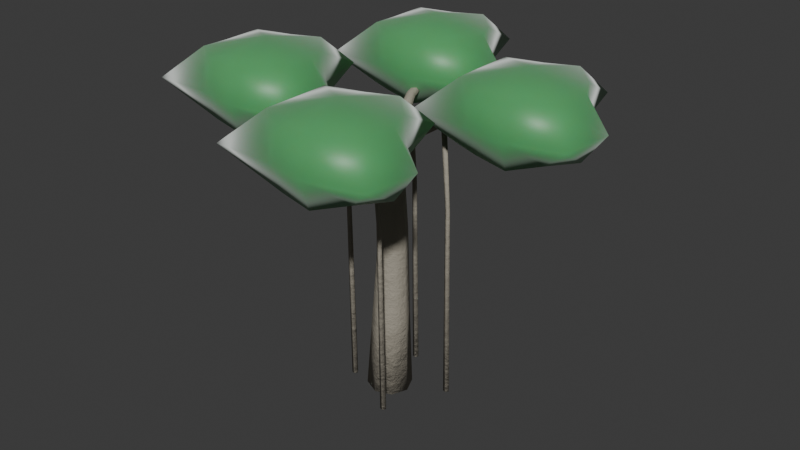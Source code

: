 # Source: canopy_ancient_banyan.blend  (saved by Blender 5.2.44; exported with 4.5.12 LTS)
import bpy
from mathutils import Matrix  # noqa: F401  (used for matrix-valued properties, if any)

bpy.ops.wm.read_factory_settings(use_empty=True)
scene = bpy.context.scene
scene.name = 'Scene'

# ---- collections
col_collection = bpy.data.collections.new('Collection'); scene.collection.children.link(col_collection)

# ---- materials (node trees are filled in below, after node groups)
mat_m_banyan_trunk = bpy.data.materials.new('M_Banyan_Trunk')
mat_m_banyan_foliage = bpy.data.materials.new('M_Banyan_Foliage')

# ---- material node trees
mat_m_banyan_trunk.use_nodes = True; mat_m_banyan_trunk.node_tree.nodes.clear()
_N = mat_m_banyan_trunk.node_tree.nodes; _L = mat_m_banyan_trunk.node_tree.links
n0 = _N.new('ShaderNodeBsdfPrincipled'); n0.name = 'Principled BSDF'; n0.location = (200, 0)
n0.inputs[0].default_value = (0.35, 0.32, 0.26, 1.0)
n0.inputs[2].default_value = 0.88
n0.inputs[10].default_value = 0.005
n0.inputs[13].default_value = 0.25
n1 = _N.new('ShaderNodeTexNoise'); n1.name = 'Noise Texture'; n1.location = (-400, -150)
n1.width = 160
n1.inputs[2].default_value = 18.0
n1.inputs[3].default_value = 6.0
n1.inputs[4].default_value = 0.75
n2 = _N.new('ShaderNodeBump'); n2.name = 'Bump'; n2.location = (-100, -150)
n2.inputs[0].default_value = 0.6
n2.inputs[1].default_value = 0.15
n3 = _N.new('ShaderNodeOutputMaterial'); n3.name = 'Material Output'; n3.location = (500, 0)
_L.new(n1.outputs[0], n2.inputs[3])
_L.new(n2.outputs[0], n0.inputs[5])
_L.new(n0.outputs[0], n3.inputs[0])
n3.is_active_output = True
mat_m_banyan_foliage.use_nodes = True; mat_m_banyan_foliage.node_tree.nodes.clear()
_N = mat_m_banyan_foliage.node_tree.nodes; _L = mat_m_banyan_foliage.node_tree.links
n0 = _N.new('ShaderNodeBsdfPrincipled'); n0.name = 'Principled BSDF'; n0.location = (200, 0)
n0.inputs[0].default_value = (0.08, 0.36, 0.12, 1.0)
n0.inputs[2].default_value = 0.45
n0.inputs[8].default_value = 0.4
n0.inputs[10].default_value = 0.03
n0.inputs[24].default_value = 0.4
n1 = _N.new('ShaderNodeOutputMaterial'); n1.name = 'Material Output'; n1.location = (500, 0)
_L.new(n0.outputs[0], n1.inputs[0])
n1.is_active_output = True

# ---- world
world_world = bpy.data.worlds.new('World'); scene.world = world_world
world_world.use_nodes = True; world_world.node_tree.nodes.clear()
_N = world_world.node_tree.nodes; _L = world_world.node_tree.links
n0 = _N.new('ShaderNodeOutputWorld'); n0.name = 'World Output'; n0.location = (200, 100)
n1 = _N.new('ShaderNodeBackground'); n1.name = 'Background'; n1.location = (-200, 100)
n1.inputs[0].default_value = (0.05088, 0.05088, 0.05088, 1.0)
_L.new(n1.outputs[0], n0.inputs[0])
n0.is_active_output = True
world_world.color = (0.05088, 0.05088, 0.05088)
world_world.sun_shadow_jitter_overblur = 0.0

# ---- meshes
me_flora_ancient_banyan_mesh = bpy.data.meshes.new('Flora_Ancient_Banyan_Mesh')
me_flora_ancient_banyan_mesh.from_pydata([(-0.6488, 0.0, 0.03893), (-0.4599, -0.4593, 0.009223), (-0.001553, -0.6495, -0.02589), (0.4577, -0.4593, -0.04583), (0.6488, -7.954e-17, -0.03893), (0.4599, 0.4593, -0.009223), (0.001553, 0.6495, 0.02589), (-0.4577, 0.4593, 0.04583), (-0.37, -0.1006, 2.505), (-0.2171, -0.468, 2.513), (0.1507, -0.6198, 2.512), (0.5182, -0.4671, 2.505), (0.67, -0.09938, 2.495), (0.5171, 0.268, 2.487), (0.1493, 0.4198, 2.488), (-0.2182, 0.2671, 2.495), (-0.35, 0.1193, 4.996), (-0.2324, -0.1632, 5.004), (0.05058, -0.2799, 5.01), (0.3332, -0.1623, 5.01), (0.45, 0.1207, 5.004), (0.3324, 0.4032, 4.996), (0.04942, 0.5199, 4.99), (-0.2332, 0.4023, 4.99), (-0.1799, 0.0192, 7.506), (-0.09754, -0.1784, 7.496), (0.1006, -0.2598, 7.489), (0.2984, -0.1773, 7.488), (0.3799, 0.0208, 7.494), (0.2975, 0.2184, 7.504), (0.09942, 0.2998, 7.511), (-0.09836, 0.2173, 7.512), (0.0, 0.0, 0.0), (0.1, 0.02, 7.5), (0.1686, -0.1679, 7.5), (0.215, -0.04447, 7.35), (0.1464, 0.1434, 7.35), (0.03142, 0.2079, 7.5), (-0.01501, 0.08447, 7.65), (0.05357, -0.1034, 7.65), (1.463, 0.3685, 8.3), (1.467, 0.4447, 8.183), (1.419, 0.5762, 8.183), (1.367, 0.6316, 8.3), (1.363, 0.5555, 8.417), (1.411, 0.4239, 8.417), (3.415, 1.145, 8.4), (3.405, 1.184, 8.331), (3.377, 1.259, 8.331), (3.36, 1.295, 8.4), (3.371, 1.257, 8.469), (3.398, 1.181, 8.469), (0.1, 0.02, 7.5), (3.388, 1.22, 8.4), (1.495, 0.5001, 8.303), (1.44, 0.424, 8.298), (1.351, 0.4531, 8.296), (1.35, 0.547, 8.299), (1.44, 0.5761, 8.304), (1.585, 0.6001, 5.801), (1.537, 0.5335, 5.799), (1.459, 0.5589, 5.798), (1.458, 0.6412, 5.8), (1.537, 0.6666, 5.802), (1.655, 0.6501, 0.0007762), (1.593, 0.5645, -0.0004976), (1.492, 0.5971, -0.001084), (1.492, 0.7029, -0.0001722), (1.593, 0.7357, 0.0009773), (1.415, 0.5001, 8.3), (1.565, 0.6501, 0.0), (3.388, 1.22, 10.0), (3.388, 1.22, 7.6), (5.021, 1.22, 9.691), (4.583, 2.089, 9.606), (3.893, 2.774, 9.691), (2.931, 2.626, 9.606), (2.066, 2.18, 9.691), (1.91, 1.22, 9.606), (2.066, 0.26, 9.691), (2.931, -0.1854, 9.606), (3.893, -0.3333, 9.691), (4.583, 0.3515, 9.606), (5.698, 1.22, 8.8), (4.655, 2.141, 8.8), (4.202, 3.725, 8.8), (2.642, 3.515, 8.8), (1.942, 2.27, 8.8), (1.298, 1.22, 8.8), (1.096, -0.4451, 8.8), (2.842, -0.4601, 8.8), (4.002, -0.6693, 8.8), (5.502, -0.3158, 8.8), (5.021, 1.22, 7.909), (4.583, 2.089, 7.994), (3.893, 2.774, 7.909), (2.931, 2.626, 7.994), (2.066, 2.18, 7.909), (1.91, 1.22, 7.994), (2.066, 0.26, 7.909), (2.931, -0.1854, 7.994), (3.893, -0.3333, 7.909), (4.583, 0.3515, 7.994), (0.2879, 0.08858, 7.5), (0.1645, 0.135, 7.35), (-0.0234, 0.06643, 7.35), (-0.08787, -0.04858, 7.5), (0.03553, -0.09501, 7.65), (0.2234, -0.02643, 7.65), (-0.2485, 1.383, 8.3), (-0.3247, 1.387, 8.183), (-0.4562, 1.339, 8.183), (-0.5116, 1.287, 8.3), (-0.4355, 1.283, 8.417), (-0.3039, 1.331, 8.417), (-1.025, 3.335, 8.4), (-1.064, 3.325, 8.331), (-1.139, 3.297, 8.331), (-1.175, 3.28, 8.4), (-1.137, 3.291, 8.469), (-1.061, 3.318, 8.469), (0.1, 0.02, 7.5), (-1.1, 3.308, 8.4), (-0.3001, 1.335, 8.303), (-0.3552, 1.259, 8.298), (-0.4447, 1.288, 8.296), (-0.4448, 1.382, 8.299), (-0.3555, 1.411, 8.304), (-0.2101, 1.435, 5.801), (-0.2584, 1.369, 5.799), (-0.3366, 1.394, 5.798), (-0.3367, 1.476, 5.8), (-0.2585, 1.502, 5.802), (-0.1401, 1.485, 0.0007762), (-0.2022, 1.4, -0.0004976), (-0.3028, 1.432, -0.001084), (-0.3029, 1.538, -0.0001722), (-0.2023, 1.571, 0.0009773), (-0.3801, 1.335, 8.3), (-0.2301, 1.485, 0.0), (-1.1, 3.308, 10.0), (-1.1, 3.308, 7.6), (0.5333, 3.308, 9.691), (0.09547, 4.176, 9.606), (-0.5954, 4.861, 9.691), (-1.557, 4.713, 9.606), (-2.422, 4.268, 9.691), (-2.578, 3.308, 9.606), (-2.422, 2.348, 9.691), (-1.557, 1.902, 9.606), (-0.5954, 1.754, 9.691), (0.09547, 2.439, 9.606), (1.21, 3.308, 8.8), (0.1675, 4.229, 8.8), (-0.2864, 5.812, 8.8), (-1.846, 5.603, 8.8), (-2.546, 4.358, 8.8), (-3.19, 3.308, 8.8), (-3.392, 1.643, 8.8), (-1.646, 1.628, 8.8), (-0.4862, 1.418, 8.8), (1.014, 1.772, 8.8), (0.5333, 3.308, 7.909), (0.09547, 4.176, 7.994), (-0.5954, 4.861, 7.909), (-1.557, 4.713, 7.994), (-2.422, 4.268, 7.909), (-2.578, 3.308, 7.994), (-2.422, 2.348, 7.909), (-1.557, 1.902, 7.994), (-0.5954, 1.754, 7.909), (0.09547, 2.439, 7.994), (0.03142, 0.2079, 7.5), (-0.01501, 0.08447, 7.35), (0.05357, -0.1034, 7.35), (0.1686, -0.1679, 7.5), (0.215, -0.04447, 7.65), (0.1464, 0.1434, 7.65), (-1.263, -0.3285, 8.3), (-1.267, -0.4047, 8.183), (-1.219, -0.5362, 8.183), (-1.167, -0.5916, 8.3), (-1.163, -0.5155, 8.417), (-1.211, -0.3839, 8.417), (-3.215, -1.105, 8.4), (-3.205, -1.144, 8.331), (-3.177, -1.219, 8.331), (-3.16, -1.255, 8.4), (-3.171, -1.217, 8.469), (-3.198, -1.141, 8.469), (0.1, 0.02, 7.5), (-3.188, -1.18, 8.4), (-1.135, -0.4601, 8.303), (-1.19, -0.5361, 8.298), (-1.28, -0.507, 8.296), (-1.28, -0.4131, 8.299), (-1.191, -0.384, 8.304), (-1.045, -0.36, 5.801), (-1.093, -0.4266, 5.799), (-1.172, -0.4012, 5.798), (-1.172, -0.3189, 5.8), (-1.094, -0.2935, 5.802), (-0.9751, -0.31, 0.0007762), (-1.037, -0.3956, -0.0004976), (-1.138, -0.363, -0.001084), (-1.138, -0.2572, -0.0001722), (-1.037, -0.2245, 0.0009773), (-1.215, -0.4601, 8.3), (-1.065, -0.3101, 0.0), (-3.188, -1.18, 10.0), (-3.188, -1.18, 7.6), (-1.554, -1.18, 9.691), (-1.992, -0.3115, 9.606), (-2.683, 0.3733, 9.691), (-3.644, 0.2254, 9.606), (-4.509, -0.22, 9.691), (-4.666, -1.18, 9.606), (-4.509, -2.14, 9.691), (-3.644, -2.586, 9.606), (-2.683, -2.734, 9.691), (-1.992, -2.049, 9.606), (-0.8778, -1.18, 8.8), (-1.92, -0.2591, 8.8), (-2.374, 1.324, 8.8), (-3.934, 1.115, 8.8), (-4.633, -0.1298, 8.8), (-5.278, -1.18, 8.8), (-5.48, -2.845, 8.8), (-3.734, -2.86, 8.8), (-2.574, -3.07, 8.8), (-1.074, -2.716, 8.8), (-1.554, -1.18, 7.909), (-1.992, -0.3115, 7.994), (-2.683, 0.3733, 7.909), (-3.644, 0.2254, 7.994), (-4.509, -0.22, 7.909), (-4.666, -1.18, 7.994), (-4.509, -2.14, 7.909), (-3.644, -2.586, 7.994), (-2.683, -2.734, 7.909), (-1.992, -2.049, 7.994), (-0.08787, -0.04858, 7.5), (0.03553, -0.09501, 7.35), (0.2234, -0.02643, 7.35), (0.2879, 0.08858, 7.5), (0.1645, 0.135, 7.65), (-0.0234, 0.06643, 7.65), (0.4485, -1.343, 8.3), (0.5247, -1.347, 8.183), (0.6562, -1.299, 8.183), (0.7116, -1.247, 8.3), (0.6355, -1.243, 8.417), (0.5039, -1.291, 8.417), (1.225, -3.295, 8.4), (1.264, -3.285, 8.331), (1.339, -3.257, 8.331), (1.375, -3.24, 8.4), (1.337, -3.251, 8.469), (1.261, -3.278, 8.469), (0.1, 0.02, 7.5), (1.3, -3.268, 8.4), (0.66, -1.295, 8.303), (0.6049, -1.371, 8.298), (0.5155, -1.342, 8.296), (0.5153, -1.248, 8.299), (0.6046, -1.219, 8.304), (0.75, -1.195, 5.801), (0.7017, -1.262, 5.799), (0.6235, -1.236, 5.798), (0.6234, -1.154, 5.8), (0.7016, -1.129, 5.802), (0.8201, -1.145, 0.0007762), (0.7579, -1.231, -0.0004976), (0.6573, -1.198, -0.001084), (0.6572, -1.092, -0.0001722), (0.7578, -1.06, 0.0009773), (0.5801, -1.295, 8.3), (0.7301, -1.145, 0.0), (1.3, -3.268, 10.0), (1.3, -3.268, 7.6), (2.934, -3.268, 9.691), (2.496, -2.399, 9.606), (1.805, -1.714, 9.691), (0.8435, -1.862, 9.606), (-0.02132, -2.308, 9.691), (-0.1777, -3.268, 9.606), (-0.02132, -4.228, 9.691), (0.8435, -4.673, 9.606), (1.805, -4.821, 9.691), (2.496, -4.136, 9.606), (3.61, -3.268, 8.8), (2.568, -2.347, 8.8), (2.114, -0.7634, 8.8), (0.5544, -0.9726, 8.8), (-0.1455, -2.217, 8.8), (-0.7899, -3.268, 8.8), (-0.9919, -4.933, 8.8), (0.7542, -4.948, 8.8), (1.914, -5.157, 8.8), (3.414, -4.804, 8.8), (2.934, -3.268, 7.909), (2.496, -2.399, 7.994), (1.805, -1.714, 7.909), (0.8435, -1.862, 7.994), (-0.02132, -2.308, 7.909), (-0.1777, -3.268, 7.994), (-0.02132, -4.228, 7.909), (0.8435, -4.673, 7.994), (1.805, -4.821, 7.909), (2.496, -4.136, 7.994)], [], [(0, 1, 9, 8), (1, 2, 10, 9), (2, 3, 11, 10), (3, 4, 12, 11), (4, 5, 13, 12), (5, 6, 14, 13), (6, 7, 15, 14), (7, 0, 8, 15), (8, 9, 17, 16), (9, 10, 18, 17), (10, 11, 19, 18), (11, 12, 20, 19), (12, 13, 21, 20), (13, 14, 22, 21), (14, 15, 23, 22), (15, 8, 16, 23), (16, 17, 25, 24), (17, 18, 26, 25), (18, 19, 27, 26), (19, 20, 28, 27), (20, 21, 29, 28), (21, 22, 30, 29), (22, 23, 31, 30), (23, 16, 24, 31), (32, 1, 0), (32, 2, 1), (32, 3, 2), (32, 4, 3), (32, 5, 4), (32, 6, 5), (32, 7, 6), (32, 0, 7), (33, 24, 25), (33, 25, 26), (33, 26, 27), (33, 27, 28), (33, 28, 29), (33, 29, 30), (33, 30, 31), (33, 31, 24), (34, 35, 41, 40), (35, 36, 42, 41), (36, 37, 43, 42), (37, 38, 44, 43), (38, 39, 45, 44), (39, 34, 40, 45), (40, 41, 47, 46), (41, 42, 48, 47), (42, 43, 49, 48), (43, 44, 50, 49), (44, 45, 51, 50), (45, 40, 46, 51), (52, 35, 34), (52, 36, 35), (52, 37, 36), (52, 38, 37), (52, 39, 38), (52, 34, 39), (53, 46, 47), (53, 47, 48), (53, 48, 49), (53, 49, 50), (53, 50, 51), (53, 51, 46), (54, 55, 60, 59), (55, 56, 61, 60), (56, 57, 62, 61), (57, 58, 63, 62), (58, 54, 59, 63), (59, 60, 65, 64), (60, 61, 66, 65), (61, 62, 67, 66), (62, 63, 68, 67), (63, 59, 64, 68), (69, 55, 54), (69, 56, 55), (69, 57, 56), (69, 58, 57), (69, 54, 58), (70, 64, 65), (70, 65, 66), (70, 66, 67), (70, 67, 68), (70, 68, 64), (71, 73, 74), (71, 74, 75), (71, 75, 76), (71, 76, 77), (71, 77, 78), (71, 78, 79), (71, 79, 80), (71, 80, 81), (71, 81, 82), (71, 82, 73), (73, 83, 84, 74), (74, 84, 85, 75), (75, 85, 86, 76), (76, 86, 87, 77), (77, 87, 88, 78), (78, 88, 89, 79), (79, 89, 90, 80), (80, 90, 91, 81), (81, 91, 92, 82), (82, 92, 83, 73), (83, 93, 94, 84), (84, 94, 95, 85), (85, 95, 96, 86), (86, 96, 97, 87), (87, 97, 98, 88), (88, 98, 99, 89), (89, 99, 100, 90), (90, 100, 101, 91), (91, 101, 102, 92), (92, 102, 93, 83), (72, 94, 93), (72, 95, 94), (72, 96, 95), (72, 97, 96), (72, 98, 97), (72, 99, 98), (72, 100, 99), (72, 101, 100), (72, 102, 101), (72, 93, 102), (103, 104, 110, 109), (104, 105, 111, 110), (105, 106, 112, 111), (106, 107, 113, 112), (107, 108, 114, 113), (108, 103, 109, 114), (109, 110, 116, 115), (110, 111, 117, 116), (111, 112, 118, 117), (112, 113, 119, 118), (113, 114, 120, 119), (114, 109, 115, 120), (121, 104, 103), (121, 105, 104), (121, 106, 105), (121, 107, 106), (121, 108, 107), (121, 103, 108), (122, 115, 116), (122, 116, 117), (122, 117, 118), (122, 118, 119), (122, 119, 120), (122, 120, 115), (123, 124, 129, 128), (124, 125, 130, 129), (125, 126, 131, 130), (126, 127, 132, 131), (127, 123, 128, 132), (128, 129, 134, 133), (129, 130, 135, 134), (130, 131, 136, 135), (131, 132, 137, 136), (132, 128, 133, 137), (138, 124, 123), (138, 125, 124), (138, 126, 125), (138, 127, 126), (138, 123, 127), (139, 133, 134), (139, 134, 135), (139, 135, 136), (139, 136, 137), (139, 137, 133), (140, 142, 143), (140, 143, 144), (140, 144, 145), (140, 145, 146), (140, 146, 147), (140, 147, 148), (140, 148, 149), (140, 149, 150), (140, 150, 151), (140, 151, 142), (142, 152, 153, 143), (143, 153, 154, 144), (144, 154, 155, 145), (145, 155, 156, 146), (146, 156, 157, 147), (147, 157, 158, 148), (148, 158, 159, 149), (149, 159, 160, 150), (150, 160, 161, 151), (151, 161, 152, 142), (152, 162, 163, 153), (153, 163, 164, 154), (154, 164, 165, 155), (155, 165, 166, 156), (156, 166, 167, 157), (157, 167, 168, 158), (158, 168, 169, 159), (159, 169, 170, 160), (160, 170, 171, 161), (161, 171, 162, 152), (141, 163, 162), (141, 164, 163), (141, 165, 164), (141, 166, 165), (141, 167, 166), (141, 168, 167), (141, 169, 168), (141, 170, 169), (141, 171, 170), (141, 162, 171), (172, 173, 179, 178), (173, 174, 180, 179), (174, 175, 181, 180), (175, 176, 182, 181), (176, 177, 183, 182), (177, 172, 178, 183), (178, 179, 185, 184), (179, 180, 186, 185), (180, 181, 187, 186), (181, 182, 188, 187), (182, 183, 189, 188), (183, 178, 184, 189), (190, 173, 172), (190, 174, 173), (190, 175, 174), (190, 176, 175), (190, 177, 176), (190, 172, 177), (191, 184, 185), (191, 185, 186), (191, 186, 187), (191, 187, 188), (191, 188, 189), (191, 189, 184), (192, 193, 198, 197), (193, 194, 199, 198), (194, 195, 200, 199), (195, 196, 201, 200), (196, 192, 197, 201), (197, 198, 203, 202), (198, 199, 204, 203), (199, 200, 205, 204), (200, 201, 206, 205), (201, 197, 202, 206), (207, 193, 192), (207, 194, 193), (207, 195, 194), (207, 196, 195), (207, 192, 196), (208, 202, 203), (208, 203, 204), (208, 204, 205), (208, 205, 206), (208, 206, 202), (209, 211, 212), (209, 212, 213), (209, 213, 214), (209, 214, 215), (209, 215, 216), (209, 216, 217), (209, 217, 218), (209, 218, 219), (209, 219, 220), (209, 220, 211), (211, 221, 222, 212), (212, 222, 223, 213), (213, 223, 224, 214), (214, 224, 225, 215), (215, 225, 226, 216), (216, 226, 227, 217), (217, 227, 228, 218), (218, 228, 229, 219), (219, 229, 230, 220), (220, 230, 221, 211), (221, 231, 232, 222), (222, 232, 233, 223), (223, 233, 234, 224), (224, 234, 235, 225), (225, 235, 236, 226), (226, 236, 237, 227), (227, 237, 238, 228), (228, 238, 239, 229), (229, 239, 240, 230), (230, 240, 231, 221), (210, 232, 231), (210, 233, 232), (210, 234, 233), (210, 235, 234), (210, 236, 235), (210, 237, 236), (210, 238, 237), (210, 239, 238), (210, 240, 239), (210, 231, 240), (241, 242, 248, 247), (242, 243, 249, 248), (243, 244, 250, 249), (244, 245, 251, 250), (245, 246, 252, 251), (246, 241, 247, 252), (247, 248, 254, 253), (248, 249, 255, 254), (249, 250, 256, 255), (250, 251, 257, 256), (251, 252, 258, 257), (252, 247, 253, 258), (259, 242, 241), (259, 243, 242), (259, 244, 243), (259, 245, 244), (259, 246, 245), (259, 241, 246), (260, 253, 254), (260, 254, 255), (260, 255, 256), (260, 256, 257), (260, 257, 258), (260, 258, 253), (261, 262, 267, 266), (262, 263, 268, 267), (263, 264, 269, 268), (264, 265, 270, 269), (265, 261, 266, 270), (266, 267, 272, 271), (267, 268, 273, 272), (268, 269, 274, 273), (269, 270, 275, 274), (270, 266, 271, 275), (276, 262, 261), (276, 263, 262), (276, 264, 263), (276, 265, 264), (276, 261, 265), (277, 271, 272), (277, 272, 273), (277, 273, 274), (277, 274, 275), (277, 275, 271), (278, 280, 281), (278, 281, 282), (278, 282, 283), (278, 283, 284), (278, 284, 285), (278, 285, 286), (278, 286, 287), (278, 287, 288), (278, 288, 289), (278, 289, 280), (280, 290, 291, 281), (281, 291, 292, 282), (282, 292, 293, 283), (283, 293, 294, 284), (284, 294, 295, 285), (285, 295, 296, 286), (286, 296, 297, 287), (287, 297, 298, 288), (288, 298, 299, 289), (289, 299, 290, 280), (290, 300, 301, 291), (291, 301, 302, 292), (292, 302, 303, 293), (293, 303, 304, 294), (294, 304, 305, 295), (295, 305, 306, 296), (296, 306, 307, 297), (297, 307, 308, 298), (298, 308, 309, 299), (299, 309, 300, 290), (279, 301, 300), (279, 302, 301), (279, 303, 302), (279, 304, 303), (279, 305, 304), (279, 306, 305), (279, 307, 306), (279, 308, 307), (279, 309, 308), (279, 300, 309)])
me_flora_ancient_banyan_mesh.polygons.foreach_set('use_smooth', [True] * 376)
me_flora_ancient_banyan_mesh.polygons.foreach_set('material_index', [0, 0, 0, 0, 0, 0, 0, 0, 0, 0, 0, 0, 0, 0, 0, 0, 0, 0, 0, 0, 0, 0, 0, 0, 0, 0, 0, 0, 0, 0, 0, 0, 0, 0, 0, 0, 0, 0, 0, 0, 0, 0, 0, 0, 0, 0, 0, 0, 0, 0, 0, 0, 0, 0, 0, 0, 0, 0, 0, 0, 0, 0, 0, 0, 0, 0, 0, 0, 0, 0, 0, 0, 0, 0, 0, 0, 0, 0, 0, 0, 0, 0, 0, 0, 1, 1, 1, 1, 1, 1, 1, 1, 1, 1, 1, 1, 1, 1, 1, 1, 1, 1, 1, 1, 1, 1, 1, 1, 1, 1, 1, 1, 1, 1, 1, 1, 1, 1, 1, 1, 1, 1, 1, 1, 0, 0, 0, 0, 0, 0, 0, 0, 0, 0, 0, 0, 0, 0, 0, 0, 0, 0, 0, 0, 0, 0, 0, 0, 0, 0, 0, 0, 0, 0, 0, 0, 0, 0, 0, 0, 0, 0, 0, 0, 0, 0, 0, 0, 1, 1, 1, 1, 1, 1, 1, 1, 1, 1, 1, 1, 1, 1, 1, 1, 1, 1, 1, 1, 1, 1, 1, 1, 1, 1, 1, 1, 1, 1, 1, 1, 1, 1, 1, 1, 1, 1, 1, 1, 0, 0, 0, 0, 0, 0, 0, 0, 0, 0, 0, 0, 0, 0, 0, 0, 0, 0, 0, 0, 0, 0, 0, 0, 0, 0, 0, 0, 0, 0, 0, 0, 0, 0, 0, 0, 0, 0, 0, 0, 0, 0, 0, 0, 1, 1, 1, 1, 1, 1, 1, 1, 1, 1, 1, 1, 1, 1, 1, 1, 1, 1, 1, 1, 1, 1, 1, 1, 1, 1, 1, 1, 1, 1, 1, 1, 1, 1, 1, 1, 1, 1, 1, 1, 0, 0, 0, 0, 0, 0, 0, 0, 0, 0, 0, 0, 0, 0, 0, 0, 0, 0, 0, 0, 0, 0, 0, 0, 0, 0, 0, 0, 0, 0, 0, 0, 0, 0, 0, 0, 0, 0, 0, 0, 0, 0, 0, 0, 1, 1, 1, 1, 1, 1, 1, 1, 1, 1, 1, 1, 1, 1, 1, 1, 1, 1, 1, 1, 1, 1, 1, 1, 1, 1, 1, 1, 1, 1, 1, 1, 1, 1, 1, 1, 1, 1, 1, 1])
me_flora_ancient_banyan_mesh.materials.append(mat_m_banyan_trunk)
me_flora_ancient_banyan_mesh.materials.append(mat_m_banyan_foliage)
me_flora_ancient_banyan_mesh.update()

# ---- objects
ob_flora_ancient_banyan = bpy.data.objects.new('Flora_Ancient_Banyan', me_flora_ancient_banyan_mesh)

# ---- transforms, parenting, visibility, modifiers, constraints
ob_flora_ancient_banyan.location = (0.0, 0.0, 0.0)

# ---- collection membership
scene.collection.objects.link(ob_flora_ancient_banyan)

# ---- scene / render settings (as saved in the file)
scene.frame_start = 1; scene.frame_end = 250; scene.frame_set(1)
scene.render.engine = 'BLENDER_EEVEE_NEXT'
scene.render.bake_bias = 0.0
scene.render.bake_samples = 0
scene.render.compositor_device = 'GPU'
scene.eevee.use_volume_custom_range = False
scene.eevee.fast_gi_thickness_near = 0.1
scene.eevee.fast_gi_thickness_far = 0.0
scene.eevee.ray_tracing_options.screen_trace_thickness = 0.1
bpy.context.view_layer.update()

# ---- added for rendering (the .blend has no active camera and no usable light): camera, sun
cam_auto = bpy.data.cameras.new('AutoCamera')
cam_auto.lens = 50.0
cam_auto.sensor_width = 36.0
cam_auto.clip_end = 1000.0
ob_auto_camera = bpy.data.objects.new('AutoCamera', cam_auto)
scene.collection.objects.link(ob_auto_camera)
ob_auto_camera.location = (17.3238, -20.3303, 18.749)
ob_auto_camera.rotation_euler = (1.09748, -7.21219e-08, 0.694738)
scene.camera = ob_auto_camera
light_auto_sun = bpy.data.lights.new('AutoSun', 'SUN')
light_auto_sun.energy = 3.0
light_auto_sun.angle = 0.0523599
ob_auto_sun = bpy.data.objects.new('AutoSun', light_auto_sun)
scene.collection.objects.link(ob_auto_sun)
ob_auto_sun.rotation_euler = (0.872665, 0.174533, 0.523599)
bpy.context.view_layer.update()
